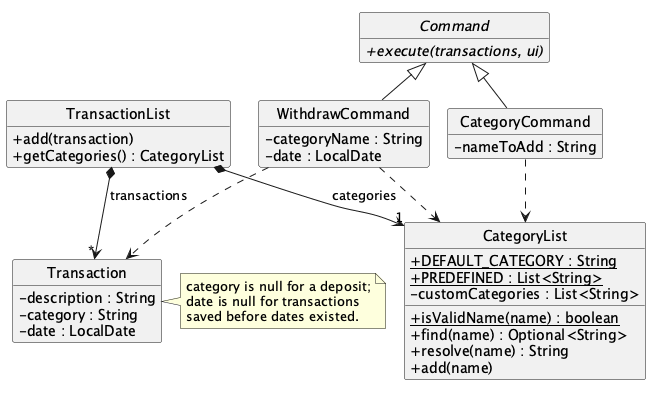

The diagram above was rendered by PlantUML. Its source (embedded in the PNG):
@startuml
' Classes involved in categorising spending.
' Only the members relevant to categories and dates are shown.
!pragma layout smetana
hide circle
hide empty members
skinparam shadowing false
skinparam classAttributeIconSize 0

abstract class Command {
  {abstract} +execute(transactions, ui)
}

class WithdrawCommand {
  -categoryName : String
  -date : LocalDate
}

class CategoryCommand {
  -nameToAdd : String
}

class TransactionList {
  +add(transaction)
  +getCategories() : CategoryList
}

class CategoryList {
  {static} +DEFAULT_CATEGORY : String
  {static} +PREDEFINED : List<String>
  -customCategories : List<String>
  {static} +isValidName(name) : boolean
  +find(name) : Optional<String>
  +resolve(name) : String
  +add(name)
}

class Transaction {
  -description : String
  -category : String
  -date : LocalDate
}

Command <|-- WithdrawCommand
Command <|-- CategoryCommand
TransactionList *--> "1" CategoryList : categories
TransactionList *--> "*" Transaction : transactions
WithdrawCommand ..> CategoryList
CategoryCommand ..> CategoryList
WithdrawCommand ..> Transaction

note right of Transaction
  category is null for a deposit;
  date is null for transactions
  saved before dates existed.
end note
@enduml